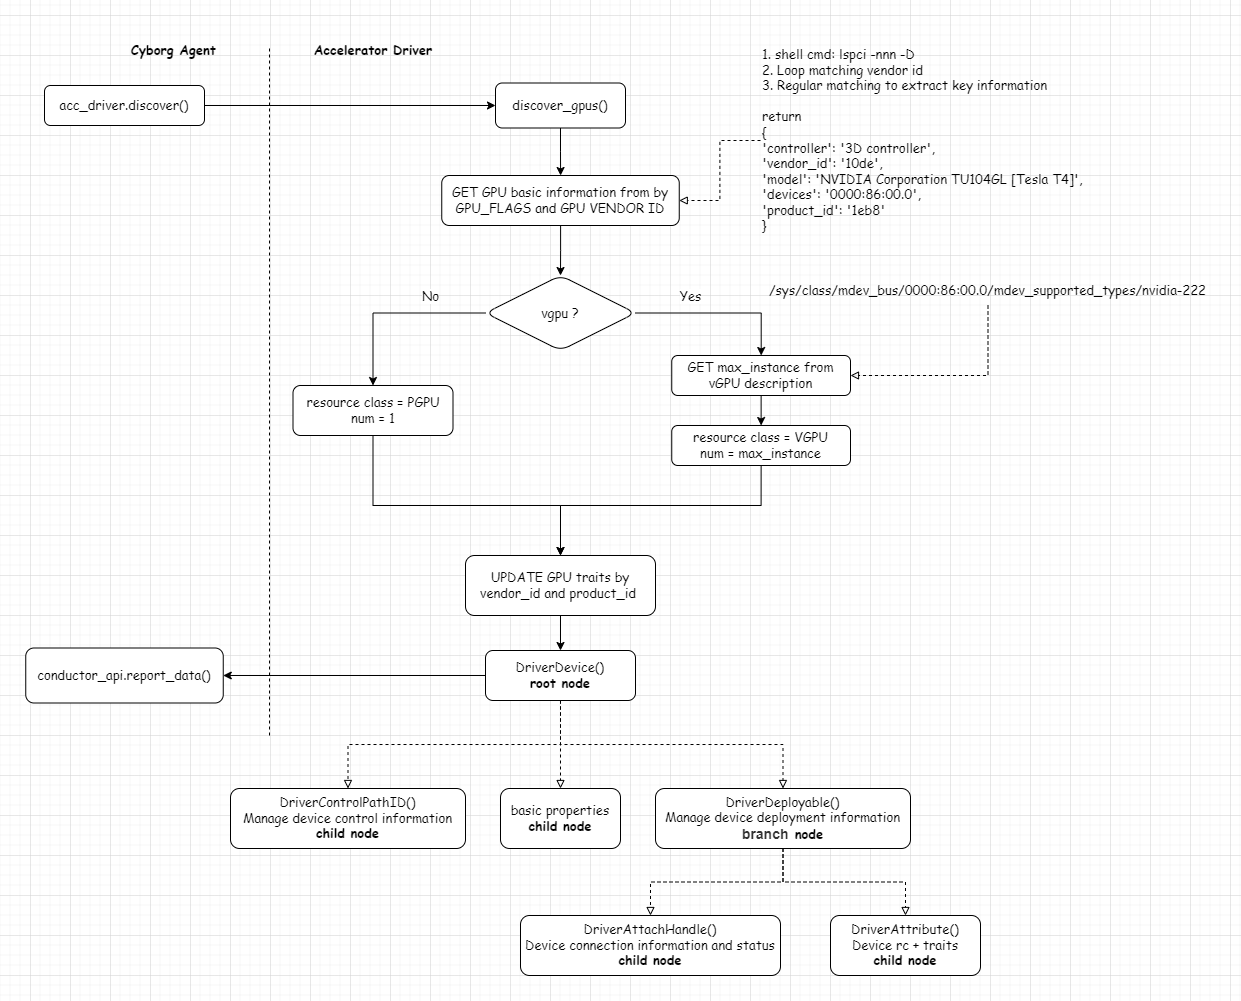

The diagram above was exported from draw.io. Its source (the exported page's mxGraphModel, read from the mxfile embedded in the PNG):
<mxGraphModel dx="2249" dy="865" grid="1" gridSize="10" guides="1" tooltips="1" connect="1" arrows="1" fold="1" page="1" pageScale="1" pageWidth="827" pageHeight="1169" math="0" shadow="0">
  <root>
    <mxCell id="WIyWlLk6GJQsqaUBKTNV-0" />
    <mxCell id="WIyWlLk6GJQsqaUBKTNV-1" parent="WIyWlLk6GJQsqaUBKTNV-0" />
    <mxCell id="WAE8pWBwquNPvmm19pOD-1" value="" style="edgeStyle=orthogonalEdgeStyle;rounded=0;orthogonalLoop=1;jettySize=auto;html=1;fontFamily=Comic Sans MS;fontSize=13;" parent="WIyWlLk6GJQsqaUBKTNV-1" source="WIyWlLk6GJQsqaUBKTNV-3" target="WAE8pWBwquNPvmm19pOD-0" edge="1">
      <mxGeometry relative="1" as="geometry" />
    </mxCell>
    <mxCell id="WIyWlLk6GJQsqaUBKTNV-3" value="acc_driver.discover()" style="rounded=1;whiteSpace=wrap;html=1;fontSize=13;glass=0;strokeWidth=1;shadow=0;fontFamily=Comic Sans MS;" parent="WIyWlLk6GJQsqaUBKTNV-1" vertex="1">
      <mxGeometry x="-226" y="70" width="160" height="40" as="geometry" />
    </mxCell>
    <mxCell id="WAE8pWBwquNPvmm19pOD-4" value="" style="edgeStyle=orthogonalEdgeStyle;rounded=0;orthogonalLoop=1;jettySize=auto;html=1;fontFamily=Comic Sans MS;fontSize=13;" parent="WIyWlLk6GJQsqaUBKTNV-1" source="WAE8pWBwquNPvmm19pOD-0" target="WAE8pWBwquNPvmm19pOD-3" edge="1">
      <mxGeometry relative="1" as="geometry" />
    </mxCell>
    <mxCell id="WAE8pWBwquNPvmm19pOD-0" value="discover_gpus()" style="whiteSpace=wrap;html=1;rounded=1;glass=0;strokeWidth=1;shadow=0;fontFamily=Comic Sans MS;fontSize=13;" parent="WIyWlLk6GJQsqaUBKTNV-1" vertex="1">
      <mxGeometry x="225" y="67.5" width="130" height="45" as="geometry" />
    </mxCell>
    <mxCell id="WAE8pWBwquNPvmm19pOD-16" value="" style="edgeStyle=orthogonalEdgeStyle;rounded=0;orthogonalLoop=1;jettySize=auto;html=1;fontFamily=Comic Sans MS;fontSize=13;" parent="WIyWlLk6GJQsqaUBKTNV-1" source="WAE8pWBwquNPvmm19pOD-3" target="WAE8pWBwquNPvmm19pOD-15" edge="1">
      <mxGeometry relative="1" as="geometry" />
    </mxCell>
    <mxCell id="WAE8pWBwquNPvmm19pOD-3" value="GET GPU basic information from by GPU_FLAGS and GPU VENDOR ID" style="whiteSpace=wrap;html=1;rounded=1;glass=0;strokeWidth=1;shadow=0;fontFamily=Comic Sans MS;fontSize=13;" parent="WIyWlLk6GJQsqaUBKTNV-1" vertex="1">
      <mxGeometry x="171.25" y="160" width="237.5" height="50" as="geometry" />
    </mxCell>
    <mxCell id="WAE8pWBwquNPvmm19pOD-17" style="edgeStyle=orthogonalEdgeStyle;rounded=0;orthogonalLoop=1;jettySize=auto;html=1;exitX=0;exitY=0.5;exitDx=0;exitDy=0;entryX=1;entryY=0.5;entryDx=0;entryDy=0;dashed=1;endArrow=block;endFill=0;fontFamily=Comic Sans MS;fontSize=13;" parent="WIyWlLk6GJQsqaUBKTNV-1" source="WAE8pWBwquNPvmm19pOD-5" target="WAE8pWBwquNPvmm19pOD-3" edge="1">
      <mxGeometry relative="1" as="geometry" />
    </mxCell>
    <mxCell id="WAE8pWBwquNPvmm19pOD-5" value="1. shell cmd: lspci -nnn -D&lt;br style=&quot;font-size: 13px;&quot;&gt;2. Loop matching vendor id&lt;br style=&quot;font-size: 13px;&quot;&gt;3. Regular matching to extract key information&lt;br style=&quot;font-size: 13px;&quot;&gt;&lt;br style=&quot;font-size: 13px;&quot;&gt;return&amp;nbsp;&lt;br style=&quot;font-size: 13px;&quot;&gt;&lt;div style=&quot;font-size: 13px;&quot;&gt;{&lt;/div&gt;&lt;div style=&quot;font-size: 13px;&quot;&gt;&lt;span style=&quot;font-size: 13px;&quot;&gt;&#09;&lt;/span&gt;'controller': '3D controller',&lt;/div&gt;&lt;div style=&quot;font-size: 13px;&quot;&gt;&lt;span style=&quot;font-size: 13px;&quot;&gt;&#09;&lt;/span&gt;'vendor_id': '10de',&lt;/div&gt;&lt;div style=&quot;font-size: 13px;&quot;&gt;&lt;span style=&quot;font-size: 13px;&quot;&gt;&#09;&lt;/span&gt;'model': 'NVIDIA Corporation TU104GL [Tesla T4]',&lt;/div&gt;&lt;div style=&quot;font-size: 13px;&quot;&gt;&lt;span style=&quot;font-size: 13px;&quot;&gt;&#09;&lt;/span&gt;'devices': '0000:86:00.0',&lt;/div&gt;&lt;div style=&quot;font-size: 13px;&quot;&gt;&lt;span style=&quot;font-size: 13px;&quot;&gt;&#09;&lt;/span&gt;'product_id': '1eb8'&lt;/div&gt;&lt;div style=&quot;font-size: 13px;&quot;&gt;}&lt;/div&gt;" style="text;html=1;strokeColor=none;fillColor=none;align=left;verticalAlign=middle;whiteSpace=wrap;rounded=0;fontFamily=Comic Sans MS;fontSize=13;" parent="WIyWlLk6GJQsqaUBKTNV-1" vertex="1">
      <mxGeometry x="490" y="10" width="350" height="230" as="geometry" />
    </mxCell>
    <mxCell id="WAE8pWBwquNPvmm19pOD-19" value="No" style="edgeStyle=orthogonalEdgeStyle;rounded=0;orthogonalLoop=1;jettySize=auto;html=1;endArrow=classic;endFill=1;fontFamily=Comic Sans MS;fontSize=13;" parent="WIyWlLk6GJQsqaUBKTNV-1" source="WAE8pWBwquNPvmm19pOD-15" target="WAE8pWBwquNPvmm19pOD-18" edge="1">
      <mxGeometry x="-0.4054" y="-17" relative="1" as="geometry">
        <mxPoint as="offset" />
      </mxGeometry>
    </mxCell>
    <mxCell id="WAE8pWBwquNPvmm19pOD-24" value="Yes" style="edgeStyle=orthogonalEdgeStyle;rounded=0;orthogonalLoop=1;jettySize=auto;html=1;endArrow=classic;endFill=1;fontFamily=Comic Sans MS;fontSize=13;" parent="WIyWlLk6GJQsqaUBKTNV-1" source="WAE8pWBwquNPvmm19pOD-15" target="WAE8pWBwquNPvmm19pOD-23" edge="1">
      <mxGeometry x="-0.346" y="18" relative="1" as="geometry">
        <mxPoint y="1" as="offset" />
      </mxGeometry>
    </mxCell>
    <mxCell id="WAE8pWBwquNPvmm19pOD-15" value="vgpu ?" style="rhombus;whiteSpace=wrap;html=1;rounded=1;glass=0;strokeWidth=1;shadow=0;fontFamily=Comic Sans MS;fontSize=13;" parent="WIyWlLk6GJQsqaUBKTNV-1" vertex="1">
      <mxGeometry x="215" y="260" width="150" height="75" as="geometry" />
    </mxCell>
    <mxCell id="WAE8pWBwquNPvmm19pOD-28" value="" style="edgeStyle=orthogonalEdgeStyle;rounded=0;orthogonalLoop=1;jettySize=auto;html=1;endArrow=classic;endFill=1;fontFamily=Comic Sans MS;fontSize=13;" parent="WIyWlLk6GJQsqaUBKTNV-1" source="WAE8pWBwquNPvmm19pOD-18" target="WAE8pWBwquNPvmm19pOD-27" edge="1">
      <mxGeometry relative="1" as="geometry">
        <Array as="points">
          <mxPoint x="103" y="490" />
          <mxPoint x="290" y="490" />
        </Array>
      </mxGeometry>
    </mxCell>
    <mxCell id="WAE8pWBwquNPvmm19pOD-18" value="resource class = PGPU&lt;br style=&quot;font-size: 13px;&quot;&gt;num = 1" style="whiteSpace=wrap;html=1;rounded=1;glass=0;strokeWidth=1;shadow=0;fontFamily=Comic Sans MS;fontSize=13;" parent="WIyWlLk6GJQsqaUBKTNV-1" vertex="1">
      <mxGeometry x="22.5" y="370" width="160" height="50" as="geometry" />
    </mxCell>
    <mxCell id="WAE8pWBwquNPvmm19pOD-29" style="edgeStyle=orthogonalEdgeStyle;rounded=0;orthogonalLoop=1;jettySize=auto;html=1;exitX=0.5;exitY=1;exitDx=0;exitDy=0;entryX=0.5;entryY=0;entryDx=0;entryDy=0;endArrow=classic;endFill=1;fontFamily=Comic Sans MS;fontSize=13;" parent="WIyWlLk6GJQsqaUBKTNV-1" source="WAE8pWBwquNPvmm19pOD-21" target="WAE8pWBwquNPvmm19pOD-27" edge="1">
      <mxGeometry relative="1" as="geometry">
        <Array as="points">
          <mxPoint x="491" y="490" />
          <mxPoint x="290" y="490" />
        </Array>
      </mxGeometry>
    </mxCell>
    <mxCell id="WAE8pWBwquNPvmm19pOD-21" value="resource class = VGPU&lt;br style=&quot;font-size: 13px;&quot;&gt;num = max_instance" style="whiteSpace=wrap;html=1;rounded=1;glass=0;strokeWidth=1;shadow=0;fontFamily=Comic Sans MS;fontSize=13;" parent="WIyWlLk6GJQsqaUBKTNV-1" vertex="1">
      <mxGeometry x="401.25" y="410" width="178.75" height="40" as="geometry" />
    </mxCell>
    <mxCell id="WAE8pWBwquNPvmm19pOD-26" style="edgeStyle=orthogonalEdgeStyle;rounded=0;orthogonalLoop=1;jettySize=auto;html=1;exitX=0.5;exitY=1;exitDx=0;exitDy=0;entryX=0.5;entryY=0;entryDx=0;entryDy=0;endArrow=classic;endFill=1;fontFamily=Comic Sans MS;fontSize=13;" parent="WIyWlLk6GJQsqaUBKTNV-1" source="WAE8pWBwquNPvmm19pOD-23" target="WAE8pWBwquNPvmm19pOD-21" edge="1">
      <mxGeometry relative="1" as="geometry" />
    </mxCell>
    <mxCell id="WAE8pWBwquNPvmm19pOD-23" value="GET&amp;nbsp;max_instance from vGPU&amp;nbsp;description" style="whiteSpace=wrap;html=1;rounded=1;glass=0;strokeWidth=1;shadow=0;fontFamily=Comic Sans MS;fontSize=13;" parent="WIyWlLk6GJQsqaUBKTNV-1" vertex="1">
      <mxGeometry x="401.25" y="340" width="178.75" height="40" as="geometry" />
    </mxCell>
    <mxCell id="WAE8pWBwquNPvmm19pOD-53" style="edgeStyle=orthogonalEdgeStyle;rounded=0;orthogonalLoop=1;jettySize=auto;html=1;exitX=0.5;exitY=1;exitDx=0;exitDy=0;entryX=1;entryY=0.5;entryDx=0;entryDy=0;dashed=1;fontFamily=Comic Sans MS;fontSize=13;endArrow=block;endFill=0;" parent="WIyWlLk6GJQsqaUBKTNV-1" source="WAE8pWBwquNPvmm19pOD-25" target="WAE8pWBwquNPvmm19pOD-23" edge="1">
      <mxGeometry relative="1" as="geometry" />
    </mxCell>
    <mxCell id="WAE8pWBwquNPvmm19pOD-25" value="/sys/class/mdev_bus/0000:86:00.0/mdev_supported_types/nvidia-222" style="text;html=1;strokeColor=none;fillColor=none;align=center;verticalAlign=middle;whiteSpace=wrap;rounded=0;fontFamily=Comic Sans MS;fontSize=13;" parent="WIyWlLk6GJQsqaUBKTNV-1" vertex="1">
      <mxGeometry x="490" y="260" width="455" height="30" as="geometry" />
    </mxCell>
    <mxCell id="WAE8pWBwquNPvmm19pOD-31" value="" style="edgeStyle=orthogonalEdgeStyle;rounded=0;orthogonalLoop=1;jettySize=auto;html=1;endArrow=classic;endFill=1;fontFamily=Comic Sans MS;fontSize=13;" parent="WIyWlLk6GJQsqaUBKTNV-1" source="WAE8pWBwquNPvmm19pOD-27" target="WAE8pWBwquNPvmm19pOD-30" edge="1">
      <mxGeometry relative="1" as="geometry" />
    </mxCell>
    <mxCell id="WAE8pWBwquNPvmm19pOD-27" value="UPDATE GPU traits by vendor_id and product_id&amp;nbsp;" style="whiteSpace=wrap;html=1;rounded=1;glass=0;strokeWidth=1;shadow=0;fontFamily=Comic Sans MS;fontSize=13;" parent="WIyWlLk6GJQsqaUBKTNV-1" vertex="1">
      <mxGeometry x="195" y="540" width="190" height="60" as="geometry" />
    </mxCell>
    <mxCell id="WAE8pWBwquNPvmm19pOD-38" value="" style="edgeStyle=orthogonalEdgeStyle;rounded=0;orthogonalLoop=1;jettySize=auto;html=1;endArrow=block;endFill=0;dashed=1;fontFamily=Comic Sans MS;fontSize=13;" parent="WIyWlLk6GJQsqaUBKTNV-1" source="WAE8pWBwquNPvmm19pOD-30" target="WAE8pWBwquNPvmm19pOD-37" edge="1">
      <mxGeometry relative="1" as="geometry" />
    </mxCell>
    <mxCell id="WAE8pWBwquNPvmm19pOD-41" style="edgeStyle=orthogonalEdgeStyle;rounded=0;orthogonalLoop=1;jettySize=auto;html=1;exitX=0.5;exitY=1;exitDx=0;exitDy=0;entryX=0.5;entryY=0;entryDx=0;entryDy=0;endArrow=block;endFill=0;dashed=1;fontFamily=Comic Sans MS;fontSize=13;" parent="WIyWlLk6GJQsqaUBKTNV-1" source="WAE8pWBwquNPvmm19pOD-30" target="WAE8pWBwquNPvmm19pOD-34" edge="1">
      <mxGeometry relative="1" as="geometry" />
    </mxCell>
    <mxCell id="WAE8pWBwquNPvmm19pOD-42" style="edgeStyle=orthogonalEdgeStyle;rounded=0;orthogonalLoop=1;jettySize=auto;html=1;exitX=0.5;exitY=1;exitDx=0;exitDy=0;entryX=0.5;entryY=0;entryDx=0;entryDy=0;endArrow=block;endFill=0;dashed=1;fontFamily=Comic Sans MS;fontSize=13;" parent="WIyWlLk6GJQsqaUBKTNV-1" source="WAE8pWBwquNPvmm19pOD-30" target="WAE8pWBwquNPvmm19pOD-32" edge="1">
      <mxGeometry relative="1" as="geometry" />
    </mxCell>
    <mxCell id="WAE8pWBwquNPvmm19pOD-46" value="" style="edgeStyle=orthogonalEdgeStyle;rounded=0;orthogonalLoop=1;jettySize=auto;html=1;endArrow=classic;endFill=1;fontFamily=Comic Sans MS;fontSize=13;" parent="WIyWlLk6GJQsqaUBKTNV-1" source="WAE8pWBwquNPvmm19pOD-30" target="WAE8pWBwquNPvmm19pOD-45" edge="1">
      <mxGeometry relative="1" as="geometry" />
    </mxCell>
    <mxCell id="WAE8pWBwquNPvmm19pOD-30" value="DriverDevice()&lt;br style=&quot;font-size: 13px;&quot;&gt;&lt;b style=&quot;font-size: 13px;&quot;&gt;root node&lt;/b&gt;" style="whiteSpace=wrap;html=1;rounded=1;glass=0;strokeWidth=1;shadow=0;fontFamily=Comic Sans MS;fontSize=13;" parent="WIyWlLk6GJQsqaUBKTNV-1" vertex="1">
      <mxGeometry x="215" y="635" width="150" height="50" as="geometry" />
    </mxCell>
    <mxCell id="WAE8pWBwquNPvmm19pOD-32" value="DriverControlPathID()&lt;br style=&quot;font-size: 13px;&quot;&gt;&lt;div style=&quot;font-size: 13px;&quot;&gt;Manage device control information&lt;br style=&quot;font-size: 13px;&quot;&gt;&lt;/div&gt;&lt;div style=&quot;font-size: 13px;&quot;&gt;&lt;b style=&quot;font-size: 13px;&quot;&gt;child node&lt;/b&gt;&lt;/div&gt;" style="whiteSpace=wrap;html=1;rounded=1;glass=0;strokeWidth=1;shadow=0;fontFamily=Comic Sans MS;fontSize=13;" parent="WIyWlLk6GJQsqaUBKTNV-1" vertex="1">
      <mxGeometry x="-40" y="773" width="235" height="60" as="geometry" />
    </mxCell>
    <mxCell id="WAE8pWBwquNPvmm19pOD-40" value="" style="edgeStyle=orthogonalEdgeStyle;rounded=0;orthogonalLoop=1;jettySize=auto;html=1;endArrow=block;endFill=0;dashed=1;fontFamily=Comic Sans MS;fontSize=13;" parent="WIyWlLk6GJQsqaUBKTNV-1" source="WAE8pWBwquNPvmm19pOD-34" target="WAE8pWBwquNPvmm19pOD-39" edge="1">
      <mxGeometry relative="1" as="geometry" />
    </mxCell>
    <mxCell id="WAE8pWBwquNPvmm19pOD-52" value="" style="edgeStyle=orthogonalEdgeStyle;rounded=0;orthogonalLoop=1;jettySize=auto;html=1;dashed=1;endArrow=block;endFill=0;fontFamily=Comic Sans MS;fontSize=13;" parent="WIyWlLk6GJQsqaUBKTNV-1" source="WAE8pWBwquNPvmm19pOD-34" target="WAE8pWBwquNPvmm19pOD-51" edge="1">
      <mxGeometry relative="1" as="geometry" />
    </mxCell>
    <mxCell id="WAE8pWBwquNPvmm19pOD-34" value="DriverDeployable()&lt;br style=&quot;font-size: 13px;&quot;&gt;Manage device deployment information&lt;br style=&quot;font-size: 13px;&quot;&gt;&lt;span style=&quot;color: rgb(51, 51, 51); font-family: &amp;quot;Helvetica Neue&amp;quot;, Helvetica, Arial, &amp;quot;PingFang SC&amp;quot;, &amp;quot;Hiragino Sans GB&amp;quot;, &amp;quot;Microsoft YaHei&amp;quot;, &amp;quot;WenQuanYi Micro Hei&amp;quot;, sans-serif; font-size: 14px; text-align: start; text-indent: 28px; background-color: rgb(255, 255, 255);&quot;&gt;&lt;b&gt;branch&lt;/b&gt;&lt;/span&gt;&lt;b style=&quot;font-size: 13px;&quot;&gt;&amp;nbsp;node&lt;/b&gt;" style="whiteSpace=wrap;html=1;rounded=1;glass=0;strokeWidth=1;shadow=0;fontFamily=Comic Sans MS;fontSize=13;" parent="WIyWlLk6GJQsqaUBKTNV-1" vertex="1">
      <mxGeometry x="385" y="773" width="255" height="60" as="geometry" />
    </mxCell>
    <mxCell id="WAE8pWBwquNPvmm19pOD-37" value="basic properties&lt;br style=&quot;font-size: 13px;&quot;&gt;&lt;b style=&quot;font-size: 13px;&quot;&gt;child node&lt;/b&gt;" style="whiteSpace=wrap;html=1;rounded=1;glass=0;strokeWidth=1;shadow=0;fontFamily=Comic Sans MS;fontSize=13;" parent="WIyWlLk6GJQsqaUBKTNV-1" vertex="1">
      <mxGeometry x="230" y="773" width="120" height="60" as="geometry" />
    </mxCell>
    <mxCell id="WAE8pWBwquNPvmm19pOD-39" value="DriverAttachHandle()&lt;br style=&quot;font-size: 13px;&quot;&gt;Device connection information and status&lt;br&gt;&lt;b&gt;child node&lt;/b&gt;" style="whiteSpace=wrap;html=1;rounded=1;glass=0;strokeWidth=1;shadow=0;fontFamily=Comic Sans MS;fontSize=13;" parent="WIyWlLk6GJQsqaUBKTNV-1" vertex="1">
      <mxGeometry x="250" y="900" width="260" height="60" as="geometry" />
    </mxCell>
    <mxCell id="WAE8pWBwquNPvmm19pOD-45" value="conductor_api.report_data()" style="whiteSpace=wrap;html=1;rounded=1;glass=0;strokeWidth=1;shadow=0;fontFamily=Comic Sans MS;fontSize=13;" parent="WIyWlLk6GJQsqaUBKTNV-1" vertex="1">
      <mxGeometry x="-244.75" y="632.5" width="197.5" height="55" as="geometry" />
    </mxCell>
    <mxCell id="WAE8pWBwquNPvmm19pOD-48" value="" style="endArrow=none;dashed=1;html=1;rounded=0;fontFamily=Comic Sans MS;fontSize=13;" parent="WIyWlLk6GJQsqaUBKTNV-1" edge="1">
      <mxGeometry width="50" height="50" relative="1" as="geometry">
        <mxPoint x="-1" y="720" as="sourcePoint" />
        <mxPoint x="-1" y="30" as="targetPoint" />
      </mxGeometry>
    </mxCell>
    <mxCell id="WAE8pWBwquNPvmm19pOD-49" value="Cyborg Agent&amp;nbsp;" style="text;html=1;strokeColor=none;fillColor=none;align=center;verticalAlign=middle;whiteSpace=wrap;rounded=0;fontFamily=Comic Sans MS;fontSize=13;fontStyle=1" parent="WIyWlLk6GJQsqaUBKTNV-1" vertex="1">
      <mxGeometry x="-141.25" y="20" width="95" height="30" as="geometry" />
    </mxCell>
    <mxCell id="WAE8pWBwquNPvmm19pOD-50" value="Accelerator Driver" style="text;html=1;strokeColor=none;fillColor=none;align=center;verticalAlign=middle;whiteSpace=wrap;rounded=0;fontFamily=Comic Sans MS;fontSize=13;fontStyle=1" parent="WIyWlLk6GJQsqaUBKTNV-1" vertex="1">
      <mxGeometry x="33.75" y="20" width="137.5" height="30" as="geometry" />
    </mxCell>
    <mxCell id="WAE8pWBwquNPvmm19pOD-51" value="DriverAttribute()&lt;br style=&quot;font-size: 13px;&quot;&gt;Device rc + traits&lt;br&gt;&lt;b&gt;child node&lt;/b&gt;" style="whiteSpace=wrap;html=1;rounded=1;glass=0;strokeWidth=1;shadow=0;fontFamily=Comic Sans MS;fontSize=13;" parent="WIyWlLk6GJQsqaUBKTNV-1" vertex="1">
      <mxGeometry x="560" y="900" width="150" height="60" as="geometry" />
    </mxCell>
  </root>
</mxGraphModel>